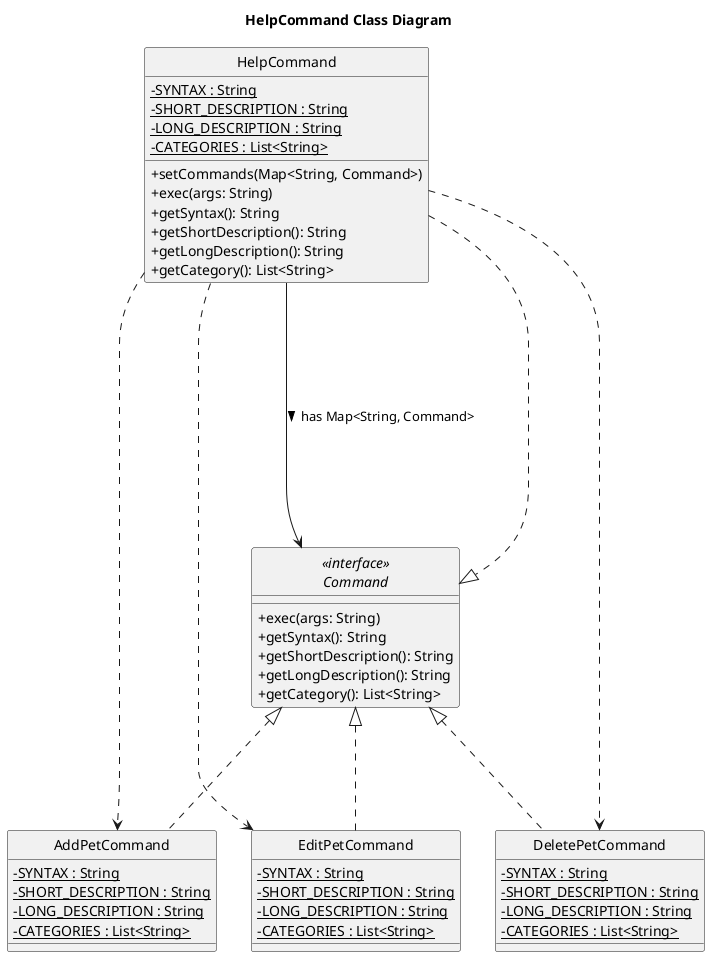

The diagram above was rendered by PlantUML. Its source (embedded in the PNG):
@startuml

skinparam classAttributeIconSize 0
hide circle

title HelpCommand Class Diagram

interface "<<interface>>\nCommand" as Command {
    + exec(args: String)
    + getSyntax(): String
    + getShortDescription(): String
    + getLongDescription(): String
    + getCategory(): List<String>
}

class HelpCommand {
    - {static} SYNTAX : String
    - {static} SHORT_DESCRIPTION : String
    - {static} LONG_DESCRIPTION : String
    - {static} CATEGORIES : List<String>
    + setCommands(Map<String, Command>)
    + exec(args: String)
    + getSyntax(): String
    + getShortDescription(): String
    + getLongDescription(): String
    + getCategory(): List<String>
}

class AddPetCommand {
    - {static} SYNTAX : String
    - {static} SHORT_DESCRIPTION : String
    - {static} LONG_DESCRIPTION : String
    - {static} CATEGORIES : List<String>
}
class DeletePetCommand {
    - {static} SYNTAX : String
    - {static} SHORT_DESCRIPTION : String
    - {static} LONG_DESCRIPTION : String
    - {static} CATEGORIES : List<String>
  }
class EditPetCommand {
    - {static} SYNTAX : String
    - {static} SHORT_DESCRIPTION : String
    - {static} LONG_DESCRIPTION : String
    - {static} CATEGORIES : List<String>
}

HelpCommand ...|> Command
HelpCommand -----> Command : has Map<String, Command> >
Command <|... AddPetCommand
Command <|... DeletePetCommand
Command <|... EditPetCommand

HelpCommand ..> AddPetCommand
HelpCommand ...> DeletePetCommand
HelpCommand ...> EditPetCommand

@enduml